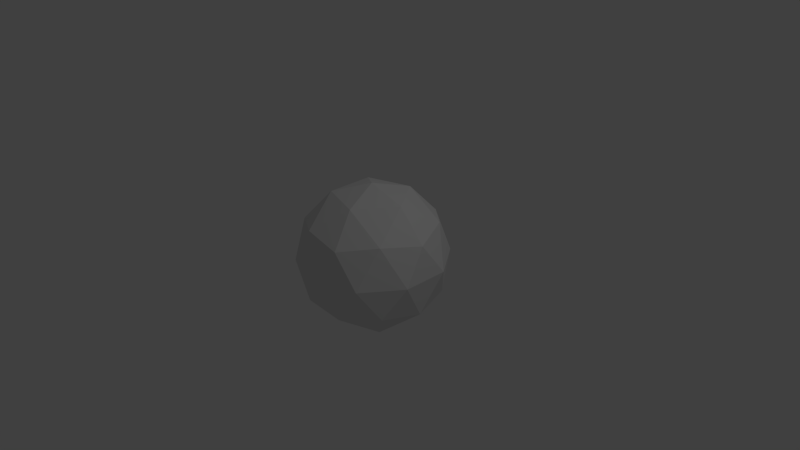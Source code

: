 # Source: inversesphere.blend  (saved by Blender 2.67.0; exported with 4.5.12 LTS)
import bpy
from mathutils import Matrix  # noqa: F401  (used for matrix-valued properties, if any)

bpy.ops.wm.read_factory_settings(use_empty=True)
scene = bpy.context.scene
scene.name = 'Scene'

# ---- collections
col_collection_1 = bpy.data.collections.new('Collection 1'); scene.collection.children.link(col_collection_1)

# ---- world
world_world = bpy.data.worlds.new('World'); scene.world = world_world
world_world.color = (0.05088, 0.05088, 0.05088)
world_world.use_sun_shadow = False
world_world.sun_shadow_jitter_overblur = 0.0
world_world.cycles.sampling_method = 'MANUAL'
world_world.cycles.sample_map_resolution = 256

# ---- cameras
cam_camera = bpy.data.cameras.new('Camera')
cam_camera.clip_end = 100.0
cam_camera.lens = 35.0
cam_camera.sensor_width = 32.0
cam_camera.sensor_height = 18.0
cam_camera.ortho_scale = 7.314
cam_camera.dof.focus_distance = 0.0
cam_camera.dof.aperture_fstop = 128.0

# ---- lights
light_lamp = bpy.data.lights.new('Lamp', 'POINT')
light_lamp.transmission_factor = 0.0
light_lamp.cutoff_distance = 30.0
light_lamp.energy = 100.0
light_lamp.shadow_buffer_clip_start = 1.001
light_lamp.shadow_soft_size = 0.1
light_lamp.shadow_maximum_resolution = 0.006
light_lamp.use_absolute_resolution = True
light_lamp.cycles.use_multiple_importance_sampling = False

# ---- meshes
me_icosphere_001 = bpy.data.meshes.new('Icosphere.001')
me_icosphere_001.from_pydata([(0.0, 0.0, -1.0), (0.7236, -0.5257, -0.4472), (-0.2764, -0.8506, -0.4472), (-0.8944, 0.0, -0.4472), (-0.2764, 0.8506, -0.4472), (0.7236, 0.5257, -0.4472), (0.2764, -0.8506, 0.4472), (-0.7236, -0.5257, 0.4472), (-0.7236, 0.5257, 0.4472), (0.2764, 0.8506, 0.4472), (0.8944, 0.0, 0.4472), (0.0, 0.0, 1.0), (0.4253, -0.309, -0.8507), (0.2629, -0.809, -0.5257), (-0.1625, -0.5, -0.8507), (0.4253, 0.309, -0.8507), (0.8506, 0.0, -0.5257), (-0.6882, -0.5, -0.5257), (-0.5257, 0.0, -0.8507), (-0.6882, 0.5, -0.5257), (-0.1625, 0.5, -0.8507), (0.2629, 0.809, -0.5257), (0.9511, 0.309, 0.0), (0.9511, -0.309, 0.0), (0.5878, -0.809, 0.0), (0.0, -1.0, 0.0), (-0.5878, -0.809, 0.0), (-0.9511, -0.309, 0.0), (-0.9511, 0.309, 0.0), (-0.5878, 0.809, 0.0), (0.0, 1.0, 0.0), (0.5878, 0.809, 0.0), (0.6882, -0.5, 0.5257), (-0.2629, -0.809, 0.5257), (-0.8506, 0.0, 0.5257), (-0.2629, 0.809, 0.5257), (0.6882, 0.5, 0.5257), (0.5257, 0.0, 0.8507), (0.1625, -0.5, 0.8507), (-0.4253, -0.309, 0.8507), (-0.4253, 0.309, 0.8507), (0.1625, 0.5, 0.8507)], [], [(0, 14, 12), (1, 16, 12), (0, 18, 14), (0, 20, 18), (0, 15, 20), (1, 23, 16), (2, 25, 13), (3, 27, 17), (4, 29, 19), (5, 31, 21), (1, 24, 23), (2, 26, 25), (3, 28, 27), (4, 30, 29), (5, 22, 31), (6, 38, 32), (7, 39, 33), (8, 40, 34), (9, 41, 35), (10, 37, 36), (14, 2, 13), (14, 13, 12), (12, 13, 1), (16, 5, 15), (16, 15, 12), (12, 15, 0), (18, 3, 17), (18, 17, 14), (14, 17, 2), (20, 4, 19), (20, 19, 18), (18, 19, 3), (15, 5, 21), (15, 21, 20), (20, 21, 4), (23, 10, 22), (23, 22, 16), (16, 22, 5), (25, 6, 24), (25, 24, 13), (13, 24, 1), (27, 7, 26), (27, 26, 17), (17, 26, 2), (29, 8, 28), (29, 28, 19), (19, 28, 3), (31, 9, 30), (31, 30, 21), (21, 30, 4), (24, 6, 32), (24, 32, 23), (23, 32, 10), (26, 7, 33), (26, 33, 25), (25, 33, 6), (28, 8, 34), (28, 34, 27), (27, 34, 7), (30, 9, 35), (30, 35, 29), (29, 35, 8), (22, 10, 36), (22, 36, 31), (31, 36, 9), (38, 11, 37), (38, 37, 32), (32, 37, 10), (39, 11, 38), (39, 38, 33), (33, 38, 6), (40, 11, 39), (40, 39, 34), (34, 39, 7), (41, 11, 40), (41, 40, 35), (35, 40, 8), (37, 11, 41), (37, 41, 36), (36, 41, 9)])
me_icosphere_001.use_remesh_preserve_volume = False
me_icosphere_001.use_remesh_preserve_attributes = False
me_icosphere_001.use_mirror_vertex_groups = False
me_icosphere_001.update()

# ---- objects
ob_icosphere = bpy.data.objects.new('Icosphere', me_icosphere_001)
ob_lamp = bpy.data.objects.new('Lamp', light_lamp)
ob_camera = bpy.data.objects.new('Camera', cam_camera)

# ---- transforms, parenting, visibility, modifiers, constraints
ob_icosphere.location = (0.0, 0.0, 0.0)
ob_icosphere.lineart.crease_threshold = 0.0
ob_lamp.location = (4.076, 1.005, 5.904)
ob_lamp.rotation_euler = (0.6503, 0.05522, 1.866)
ob_lamp.lock_rotations_4d = False
ob_lamp.empty_display_type = 'ARROWS'
ob_lamp.color = (0.0, 0.0, 0.0, 0.0)
ob_lamp.lineart.crease_threshold = 0.0
ob_camera.location = (7.481, -6.508, 5.344)
ob_camera.rotation_euler = (1.109, 0.01082, 0.8149)
ob_camera.lock_rotations_4d = False
ob_camera.empty_display_type = 'ARROWS'
ob_camera.color = (0.0, 0.0, 0.0, 0.0)
ob_camera.display_type = 'WIRE'
ob_camera.lineart.crease_threshold = 0.0

# ---- collection membership
col_collection_1.objects.link(ob_icosphere)
col_collection_1.objects.link(ob_lamp)
col_collection_1.objects.link(ob_camera)

# ---- scene / render settings (as saved in the file)
scene.camera = ob_camera
scene.frame_start = 1; scene.frame_end = 250; scene.frame_set(1)
scene.render.engine = 'BLENDER_EEVEE_NEXT'
scene.render.image_settings.color_mode = 'RGB'
scene.render.image_settings.compression = 90
scene.render.resolution_percentage = 50
scene.render.dither_intensity = 0.0
scene.cycles.use_denoising = False
scene.cycles.samples = 10
scene.cycles.sampling_pattern = 'TABULATED_SOBOL'
scene.cycles.light_sampling_threshold = 0.0
scene.cycles.use_adaptive_sampling = False
scene.cycles.use_light_tree = False
scene.cycles.blur_glossy = 0.0
scene.cycles.volume_bounces = 1
scene.cycles.pixel_filter_type = 'GAUSSIAN'
scene.cycles.sample_clamp_indirect = 0.0
scene.view_settings.view_transform = 'Standard'
bpy.context.view_layer.update()
